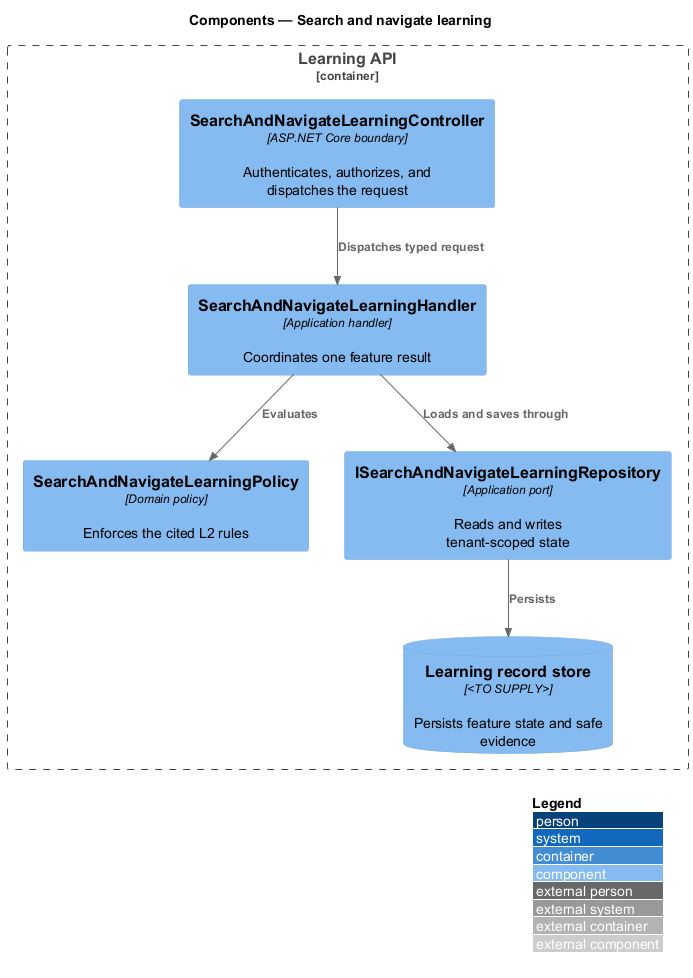

The diagram above was rendered by PlantUML. Its source (embedded in the PNG):
@startuml
!include <C4/C4_Component>
LAYOUT_WITH_LEGEND()
title Components — Search and navigate learning

Container_Boundary(api, "Learning API") {
  Component(controller, "SearchAndNavigateLearningController", "ASP.NET Core boundary", "Authenticates, authorizes, and dispatches the request")
  Component(handler, "SearchAndNavigateLearningHandler", "Application handler", "Coordinates one feature result")
  Component(policy, "SearchAndNavigateLearningPolicy", "Domain policy", "Enforces the cited L2 rules")
  Component(repository, "ISearchAndNavigateLearningRepository", "Application port", "Reads and writes tenant-scoped state")
  ComponentDb(store, "Learning record store", "<TO SUPPLY>", "Persists feature state and safe evidence")
}

Rel(controller, handler, "Dispatches typed request")
Rel(handler, policy, "Evaluates")
Rel(handler, repository, "Loads and saves through")
Rel(repository, store, "Persists")
@enduml